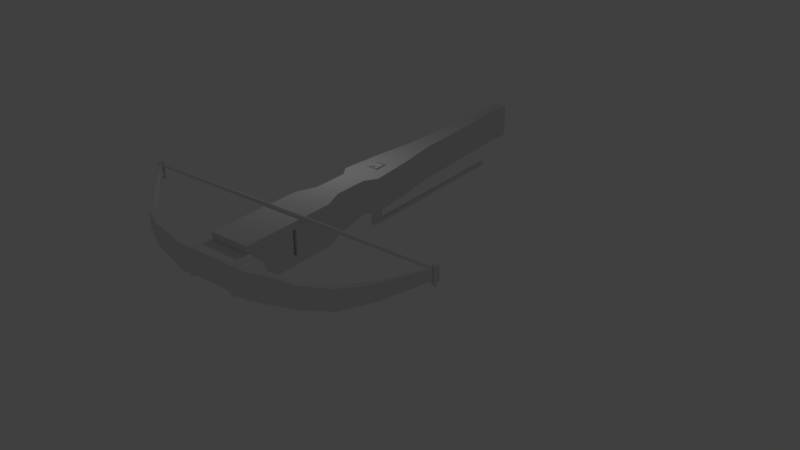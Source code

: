# Source: Crossbow.blend  (saved by Blender 2.79.0; exported with 4.5.12 LTS)
import bpy
from mathutils import Matrix  # noqa: F401  (used for matrix-valued properties, if any)

bpy.ops.wm.read_factory_settings(use_empty=True)
scene = bpy.context.scene
scene.name = 'Scene'

# ---- collections
col_collection_1 = bpy.data.collections.new('Collection 1'); scene.collection.children.link(col_collection_1)

# ---- materials (node trees are filled in below, after node groups)
mat_material = bpy.data.materials.new('Material')
mat_material.alpha_threshold = 0.0
mat_material.use_transparent_shadow = False
mat_material.roughness = 0.5
mat_material.line_color = (0.0, 0.0, 0.0, 1.0)

# ---- material node trees

# ---- world
world_world = bpy.data.worlds.new('World'); scene.world = world_world
world_world.color = (0.05088, 0.05088, 0.05088)
world_world.use_sun_shadow = False
world_world.sun_shadow_jitter_overblur = 0.0
world_world.cycles.sampling_method = 'MANUAL'

# ---- cameras
cam_camera = bpy.data.cameras.new('Camera')
cam_camera.clip_end = 100.0
cam_camera.lens = 35.0
cam_camera.sensor_width = 32.0
cam_camera.sensor_height = 18.0
cam_camera.ortho_scale = 7.314
cam_camera.dof.focus_distance = 0.0
cam_camera.dof.aperture_fstop = 128.0

# ---- lights
light_lamp = bpy.data.lights.new('Lamp', 'POINT')
light_lamp.transmission_factor = 0.0
light_lamp.cutoff_distance = 30.0
light_lamp.energy = 100.0
light_lamp.shadow_buffer_clip_start = 1.001
light_lamp.shadow_soft_size = 0.1
light_lamp.shadow_maximum_resolution = 0.006
light_lamp.use_absolute_resolution = True

# ---- meshes
me_cube = bpy.data.meshes.new('Cube')
me_cube.from_pydata([(1.0, 1.0, -1.0), (1.0, -1.0, -1.0), (-1.0, -1.0, -1.0), (-1.0, 1.0, -1.0), (1.0, 1.0, 1.0), (1.0, -1.0, 1.0), (-1.0, -1.0, 1.0), (-1.0, 1.0, 1.0), (-1.0, -1.0, -0.5716), (-1.0, -1.0, 0.6565), (-1.0, 1.0, -0.5716), (-1.0, 1.0, 0.6565), (-3.715, -1.0, -1.0), (-3.715, 1.0, -1.0), (-3.715, -1.0, 0.6565), (-3.715, -1.0, 1.0), (-3.715, 1.0, 0.6565), (-3.715, 1.0, 1.0), (-3.715, -1.0, -0.5716), (-3.715, 1.0, -0.5716), (2.025, 0.6005, -1.0), (2.025, -0.6005, -1.0), (2.025, 0.6005, 1.0), (2.025, -0.6005, 1.0), (3.756, 0.6005, -0.6712), (3.756, -0.6005, -0.6712), (3.756, 0.6005, 1.0), (3.756, -0.6005, 1.0), (4.346, 0.972, -0.6712), (4.346, -0.972, -0.6712), (4.346, 0.972, 1.0), (4.346, -0.972, 1.0), (15.94, 0.3206, -0.6712), (15.94, -0.3206, -0.6712), (15.94, 0.3206, 1.0), (15.94, -0.3206, 1.0), (10.86, 0.4355, 1.0), (10.86, -0.4355, 1.0), (10.86, -0.4355, -0.6712), (10.86, 0.4355, -0.6712), (8.69, 0.4954, 1.0), (6.518, 0.7932, 1.0), (8.69, 0.4954, -0.6712), (6.518, 0.7932, -0.6712), (6.518, -0.7932, 1.0), (8.69, -0.4954, 1.0), (6.518, -0.7932, -0.6712), (8.69, -0.4954, -0.6712), (5.794, 0.8528, 1.0), (5.07, 0.9124, 1.0), (5.794, 0.8528, -0.6712), (5.07, 0.9124, -0.6712), (5.07, -0.9124, 1.0), (5.794, -0.8528, 1.0), (5.07, -0.9124, -0.6712), (5.794, -0.8528, -0.6712), (16.19, -0.3206, 1.0), (16.19, -0.3206, -0.6712), (16.19, 0.3206, 1.0), (16.19, 0.3206, -0.6712), (15.11, 0.2558, -0.6712), (15.11, 0.2558, 1.0), (15.11, -0.2558, -0.6712), (15.11, -0.2558, 1.0), (5.07, 0.3041, -0.6712), (5.07, -0.3041, -0.6712), (5.794, 0.2843, -0.6712), (5.794, -0.2843, -0.6712), (5.07, -0.3041, 1.0), (5.07, 0.3041, 1.0), (5.794, -0.2843, 1.0), (5.794, 0.2843, 1.0)], [], [(39, 36, 61, 60), (36, 37, 63, 61), (33, 35, 63, 62), (32, 34, 58, 59), (4, 0, 3, 10, 11, 7), (33, 32, 59, 57), (1, 5, 6, 9, 8, 2), (10, 3, 13, 19), (7, 11, 16, 17), (2, 8, 18, 12), (9, 6, 15, 14), (27, 25, 29, 31), (5, 1, 21, 23), (23, 21, 25, 27), (22, 26, 24, 20), (26, 30, 28, 24), (40, 36, 39, 42), (46, 43, 42, 47), (31, 29, 54, 52), (62, 63, 37, 38), (35, 33, 57, 56), (62, 60, 32, 33), (45, 47, 38, 37), (44, 46, 47, 45), (52, 54, 55, 53), (50, 48, 41, 43), (43, 41, 40, 42), (46, 44, 53, 55), (41, 44, 45, 40), (67, 66, 50, 43, 46, 55), (64, 51, 50, 66), (51, 49, 48, 50), (61, 63, 35, 34), (68, 52, 53, 70), (60, 61, 34, 32), (30, 49, 51, 28), (49, 69, 71, 48), (64, 69, 68, 65), (30, 31, 52, 68, 69, 49), (54, 65, 67, 55), (66, 67, 70, 71), (29, 28, 51, 64, 65, 54), (71, 70, 53, 44, 41, 48), (40, 45, 37, 36), (47, 42, 39, 38), (0, 4, 22, 20), (26, 27, 31, 30), (25, 24, 28, 29), (22, 23, 27, 26), (4, 5, 23, 22), (21, 20, 24, 25), (11, 9, 14, 16), (3, 2, 12, 13), (18, 19, 13, 12), (15, 17, 16, 14), (9, 11, 10, 8), (8, 10, 19, 18), (6, 7, 17, 15), (1, 0, 20, 21), (34, 35, 56, 58), (7, 6, 5, 4), (58, 56, 57, 59), (0, 1, 2, 3), (38, 39, 60, 62), (71, 69, 64, 66), (70, 67, 65, 68)])
me_cube.materials.append(mat_material)
me_cube.use_remesh_preserve_volume = False
me_cube.use_remesh_preserve_attributes = False
me_cube.use_mirror_vertex_groups = False
me_cube.update()
me_cube_004 = bpy.data.meshes.new('Cube.004')
me_cube_004.from_pydata([(0.2798, -0.2611, -1.0), (0.237, -0.2611, 1.057), (0.2798, 0.2611, -1.0), (0.237, 0.2611, 1.057), (0.2798, -0.08703, -1.0), (0.2798, 0.08703, -1.0), (0.237, 0.08703, 1.057), (0.237, -0.08703, 1.057), (-0.216, 0.2611, -1.0), (-0.3183, 0.2611, -1.0), (-0.3183, 0.2611, 1.057), (-0.216, 0.2611, 1.057), (-0.3183, -0.2611, -1.0), (-0.216, -0.2611, -1.0), (-0.216, -0.2611, 1.057), (-0.3183, -0.2611, 1.057), (-0.3183, 0.08703, 1.057), (-0.216, 0.08703, 1.057), (-0.3183, -0.08703, 1.057), (-0.216, -0.08703, 1.057), (-0.216, 0.08703, -1.0), (-0.3183, 0.08703, -1.0), (-0.216, -0.08703, -1.0), (-0.3183, -0.08703, -1.0), (-0.3183, 0.08703, 1.141), (-0.216, 0.08703, 1.141), (-0.3183, -0.08703, 1.141), (-0.216, -0.08703, 1.141), (-0.2663, 0.08703, -1.907), (-0.3183, 0.08703, -1.825), (-0.2663, -0.08703, -1.907), (-0.3183, -0.08703, -1.825), (0.2798, -0.08703, -1.988), (0.2798, 0.08703, -1.988), (-0.216, 0.08703, -1.988), (-0.216, -0.08703, -1.988), (9.101, -0.08703, -1.825), (9.101, 0.08703, -1.825), (9.101, -0.08703, -1.988), (9.101, 0.08703, -1.988), (0.476, -0.08703, -1.825), (0.2798, -0.08703, -1.597), (0.1503, -0.08703, -1.844), (0.2798, -0.08703, -1.955), (0.2798, 0.08703, -1.597), (0.476, 0.08703, -1.825), (0.2798, 0.08703, -1.955), (0.1503, 0.08703, -1.844)], [], [(8, 11, 3, 2), (4, 7, 1, 0), (22, 4, 0, 13), (8, 2, 5, 20), (40, 43, 32, 38, 36), (2, 3, 6, 5), (5, 6, 7, 4), (23, 21, 29, 31), (21, 16, 10, 9), (9, 8, 20, 21), (6, 17, 19, 7), (16, 18, 26, 24), (3, 11, 17, 6), (11, 10, 16, 17), (7, 19, 14, 1), (19, 18, 15, 14), (23, 12, 15, 18), (23, 22, 13, 12), (0, 1, 14, 13), (13, 14, 15, 12), (18, 16, 21, 23), (9, 10, 11, 8), (25, 24, 26, 27), (18, 19, 27, 26), (17, 16, 24, 25), (19, 17, 25, 27), (4, 22, 30, 42, 41), (22, 23, 31, 30), (21, 20, 28, 29), (43, 42, 30, 35, 32), (34, 33, 32, 35), (33, 46, 45, 37, 39), (29, 28, 30, 31), (34, 35, 30, 28), (32, 33, 39, 38), (37, 36, 38, 39), (28, 47, 46, 33, 34), (5, 4, 41, 44), (20, 5, 44, 47, 28), (40, 41, 42, 43), (44, 45, 46, 47), (40, 45, 44, 41), (45, 40, 36, 37)])
me_cube_004.use_remesh_preserve_volume = False
me_cube_004.use_remesh_preserve_attributes = False
me_cube_004.use_mirror_vertex_groups = False
me_cube_004.update()
me_cube_003 = bpy.data.meshes.new('Cube.003')
me_cube_003.from_pydata([(-0.05962, -1.0, -0.02649), (-0.136, -1.0, -0.05962), (-0.02649, -1.0, 0.05962), (-0.05962, -1.0, 0.02649), (-0.08299, -1.0, -0.05962), (0.05962, -1.0, -0.02649), (0.05962, -1.0, 0.02649), (0.02649, -1.0, 0.05962), (-0.136, 0.0, -0.05962), (-0.05962, 0.0, -0.02649), (-0.05962, 0.0, 0.02649), (-0.02649, 0.0, 0.05962), (0.05962, 0.0, -0.02649), (-0.08299, 0.0, -0.05962), (0.02649, 0.0, 0.05962), (0.05962, 0.0, 0.02649), (-0.136, -7.734, -0.05962), (-0.1691, -7.734, -0.02649), (-0.08299, -7.734, 0.05963), (-0.04986, -7.734, 0.0265), (-0.1691, -7.734, 0.0265), (-0.136, -7.734, 0.05963), (-0.04986, -7.734, -0.02649), (-0.08299, -7.734, -0.05962), (-0.136, -1.322, -0.05962), (-0.136, -2.688, -0.05962), (-0.136, -4.055, -0.05962), (-0.136, -5.421, -0.05962), (-0.1305, -5.421, -0.02649), (-0.1086, -4.055, -0.02649), (-0.08668, -2.688, -0.02649), (-0.06478, -1.322, -0.02649), (-0.03165, -1.322, 0.05962), (-0.05355, -2.688, 0.05962), (-0.07545, -4.055, 0.05962), (-0.09734, -5.421, 0.05962), (-0.04436, -5.421, 0.05962), (-0.02246, -4.055, 0.05962), (-0.0005621, -2.688, 0.05962), (0.02133, -1.322, 0.05962), (-0.08299, -1.322, -0.05962), (-0.08299, -2.688, -0.05962), (-0.08299, -4.055, -0.05962), (-0.08299, -5.421, -0.05962), (-0.1305, -5.421, 0.02649), (-0.1086, -4.055, 0.02649), (-0.08668, -2.688, 0.02649), (-0.06478, -1.322, 0.02649), (0.05446, -1.322, -0.02649), (0.03257, -2.688, -0.02649), (0.01067, -4.055, -0.02649), (-0.01123, -5.421, -0.02649), (0.05446, -1.322, 0.02649), (0.03257, -2.688, 0.02649), (0.01067, -4.055, 0.02649), (-0.01123, -5.421, 0.02649), (-0.05837, -7.631, 0.1566), (-0.05837, -7.631, -0.623), (-0.1642, -7.828, -0.623), (-0.1642, -7.828, 0.1566), (-0.1147, -7.848, -0.623), (-0.1147, -7.848, 0.1566), (-0.09419, -7.898, -0.623), (-0.09419, -7.898, 0.1566), (-0.1147, -7.947, -0.623), (-0.1147, -7.947, 0.1566), (-0.1642, -7.968, -0.623), (-0.1642, -7.968, 0.1566), (-0.2138, -7.947, -0.623), (-0.2138, -7.947, 0.1566), (-0.2343, -7.898, -0.623), (-0.2343, -7.898, 0.1566), (-0.2138, -7.848, -0.623), (-0.2138, -7.848, 0.1566), (-0.00884, -7.651, -0.623), (-0.00884, -7.651, 0.1566), (0.01167, -7.701, -0.623), (0.01167, -7.701, 0.1566), (-0.00884, -7.75, -0.623), (-0.00884, -7.75, 0.1566), (-0.05837, -7.771, -0.623), (-0.05837, -7.771, 0.1566), (-0.1079, -7.75, -0.623), (-0.1079, -7.75, 0.1566), (-0.1284, -7.701, -0.623), (-0.1284, -7.701, 0.1566), (-0.1079, -7.651, -0.623), (-0.1079, -7.651, 0.1566), (-0.1896, -7.946, 0.2248), (-0.03372, -7.645, 0.2248), (0.009712, -7.669, 0.2043), (-0.1461, -7.97, 0.2043), (0.0277, -7.679, 0.1547), (-0.1281, -7.98, 0.1547), (0.009712, -7.669, 0.1052), (-0.1461, -7.97, 0.1052), (-0.03372, -7.645, 0.08469), (-0.1896, -7.946, 0.08469), (-0.07716, -7.622, 0.1052), (-0.233, -7.923, 0.1052), (-0.09515, -7.612, 0.1547), (-0.251, -7.913, 0.1547), (-0.07716, -7.622, 0.2043), (-0.233, -7.923, 0.2043), (-0.1896, -7.946, -0.5433), (-0.03372, -7.645, -0.5433), (0.009712, -7.669, -0.5638), (-0.1461, -7.97, -0.5638), (0.0277, -7.679, -0.6134), (-0.1281, -7.98, -0.6134), (0.009712, -7.669, -0.6629), (-0.1461, -7.97, -0.6629), (-0.03372, -7.645, -0.6834), (-0.1896, -7.946, -0.6834), (-0.07716, -7.622, -0.6629), (-0.233, -7.923, -0.6629), (-0.09515, -7.612, -0.6134), (-0.251, -7.913, -0.6134), (-0.07716, -7.622, -0.5638), (-0.233, -7.923, -0.5638)], [], [(8, 13, 4, 1), (14, 11, 2, 7), (12, 15, 6, 5), (28, 27, 16, 17), (8, 1, 0, 9), (14, 7, 6, 15), (2, 11, 10, 3), (4, 13, 12, 5), (0, 3, 10, 9), (23, 22, 19, 18, 21, 20, 17, 16), (36, 35, 21, 18), (27, 43, 23, 16), (44, 28, 17, 20), (43, 51, 22, 23), (51, 55, 19, 22), (35, 44, 20, 21), (55, 36, 18, 19), (6, 7, 39, 52), (52, 39, 38, 53), (53, 38, 37, 54), (54, 37, 36, 55), (2, 3, 47, 32), (32, 47, 46, 33), (33, 46, 45, 34), (34, 45, 44, 35), (5, 6, 52, 48), (48, 52, 53, 49), (49, 53, 54, 50), (50, 54, 55, 51), (4, 5, 48, 40), (40, 48, 49, 41), (41, 49, 50, 42), (42, 50, 51, 43), (3, 0, 31, 47), (47, 31, 30, 46), (46, 30, 29, 45), (45, 29, 28, 44), (1, 4, 40, 24), (24, 40, 41, 25), (25, 41, 42, 26), (26, 42, 43, 27), (7, 2, 32, 39), (39, 32, 33, 38), (38, 33, 34, 37), (37, 34, 35, 36), (0, 1, 24, 31), (31, 24, 25, 30), (30, 25, 26, 29), (29, 26, 27, 28), (75, 56, 87, 85, 83, 81, 79, 77), (58, 59, 61, 60), (82, 83, 85, 84), (60, 61, 63, 62), (80, 81, 83, 82), (62, 63, 65, 64), (78, 79, 81, 80), (64, 65, 67, 66), (57, 74, 76, 78, 80, 82, 84, 86), (76, 77, 79, 78), (66, 67, 69, 68), (86, 87, 56, 57), (74, 75, 77, 76), (68, 69, 71, 70), (61, 59, 73, 71, 69, 67, 65, 63), (57, 56, 75, 74), (70, 71, 73, 72), (84, 85, 87, 86), (72, 73, 59, 58), (58, 60, 62, 64, 66, 68, 70, 72), (91, 88, 103, 101, 99, 97, 95, 93), (98, 99, 101, 100), (96, 97, 99, 98), (94, 95, 97, 96), (89, 90, 92, 94, 96, 98, 100, 102), (92, 93, 95, 94), (102, 103, 88, 89), (90, 91, 93, 92), (89, 88, 91, 90), (100, 101, 103, 102), (107, 104, 119, 117, 115, 113, 111, 109), (114, 115, 117, 116), (112, 113, 115, 114), (110, 111, 113, 112), (105, 106, 108, 110, 112, 114, 116, 118), (108, 109, 111, 110), (118, 119, 104, 105), (106, 107, 109, 108), (105, 104, 107, 106), (116, 117, 119, 118)])
me_cube_003.use_remesh_preserve_volume = False
me_cube_003.use_remesh_preserve_attributes = False
me_cube_003.use_mirror_vertex_groups = False
me_cube_003.update()
me_cube_002 = bpy.data.meshes.new('Cube.002')
me_cube_002.from_pydata([(-1.711, -1.0, -0.5626), (-1.711, -1.0, 0.6491), (1.0, -0.8712, -0.5626), (0.8712, -1.0, -0.5626), (0.8712, -1.0, 0.6491), (1.0, -0.8712, 0.6491), (-2.653, -1.0, -0.5626), (-2.653, -1.0, 0.6491), (1.0, 0.0, -0.5626), (1.0, 0.0, 0.6491), (-1.711, 0.0, -0.5626), (-1.711, 0.0, 0.6491), (-2.621, 0.0, -0.5626), (-2.621, 0.0, 0.6491), (-1.655, -1.091, -0.6247), (-1.655, -1.091, 0.7111), (-2.714, -1.091, -0.6247), (-2.714, -1.091, 0.7111), (-1.655, -1.361, -0.6247), (-1.655, -1.361, 0.7111), (-2.714, -1.361, -0.6247), (-2.714, -1.361, 0.7111), (-1.695, -1.444, -0.581), (-1.695, -1.444, 0.6674), (-2.674, -1.444, -0.581), (-2.674, -1.444, 0.6674), (-1.695, -1.941, -0.581), (-1.695, -1.941, 0.6674), (-2.674, -1.941, -0.581), (-2.674, -1.941, 0.6674), (-2.068, -2.548, -0.581), (-2.068, -2.548, 0.6674), (-2.45, -2.548, -0.581), (-2.45, -2.548, 0.6674), (-1.847, -3.93, -0.483), (-1.847, -3.93, 0.5694), (-2.078, -4.02, -0.483), (-2.078, -4.02, 0.5694), (-1.22, -5.26, -0.3747), (-1.22, -5.26, 0.6115), (-1.433, -5.338, -0.3792), (-1.433, -5.338, 0.6071), (1.198, -7.705, 0.6174), (1.198, -7.705, 1.166), (1.161, -7.796, 0.6174), (1.161, -7.796, 1.166), (-0.4654, -6.493, 0.01468), (-0.4654, -6.493, 0.7865), (-0.2639, -6.408, 0.822), (-0.2639, -6.408, 0.05096), (1.28, -7.738, 0.6174), (1.28, -7.738, 1.166), (1.243, -7.829, 0.6174), (1.243, -7.829, 1.166), (1.371, -7.775, 0.6174), (1.371, -7.775, 1.166), (1.334, -7.866, 0.6174), (1.334, -7.866, 1.166), (1.493, -7.825, 0.6174), (1.493, -7.825, 1.166), (1.457, -7.916, 0.6174), (1.457, -7.916, 1.166), (1.198, -7.705, 1.229), (1.161, -7.796, 1.229), (1.161, -7.796, 0.5539), (1.198, -7.705, 0.5539), (1.28, -7.738, 1.229), (1.243, -7.829, 1.229), (1.243, -7.829, 0.5539), (1.28, -7.738, 0.5539), (1.371, -7.775, 1.229), (1.334, -7.866, 1.229), (1.334, -7.866, 0.5539), (1.371, -7.775, 0.5539), (1.493, -7.825, 1.229), (1.457, -7.916, 1.229), (1.457, -7.916, 0.5539), (1.493, -7.825, 0.5539), (1.388, -7.734, 0.6174), (1.388, -7.734, 1.166), (1.318, -7.907, 0.6174), (1.318, -7.907, 1.166), (1.51, -7.784, 0.6174), (1.51, -7.784, 1.166), (1.44, -7.957, 0.6174), (1.44, -7.957, 1.166), (1.318, -7.907, 1.229), (1.44, -7.957, 1.229), (1.51, -7.784, 1.229), (1.388, -7.734, 1.229), (1.51, -7.784, 0.5539), (1.388, -7.734, 0.5539), (1.44, -7.957, 0.5539), (1.318, -7.907, 0.5539)], [], [(3, 4, 1, 0), (8, 9, 5, 2), (4, 3, 2, 5), (0, 1, 15, 14), (10, 0, 6, 12), (10, 8, 2, 3, 0), (5, 9, 11, 1, 4), (1, 11, 13, 7), (6, 7, 13, 12), (16, 14, 18, 20), (1, 7, 17, 15), (6, 0, 14, 16), (7, 6, 16, 17), (19, 21, 25, 23), (17, 16, 20, 21), (15, 17, 21, 19), (14, 15, 19, 18), (22, 23, 27, 26), (18, 19, 23, 22), (20, 18, 22, 24), (21, 20, 24, 25), (28, 26, 30, 32), (24, 22, 26, 28), (25, 24, 28, 29), (23, 25, 29, 27), (31, 33, 37, 35), (29, 28, 32, 33), (27, 29, 33, 31), (26, 27, 31, 30), (36, 34, 38, 40), (30, 31, 35, 34), (32, 30, 34, 36), (33, 32, 36, 37), (47, 46, 44, 45), (37, 36, 40, 41), (35, 37, 41, 39), (34, 35, 39, 38), (44, 42, 65, 64), (48, 47, 45, 43), (49, 48, 43, 42), (46, 49, 42, 44), (40, 38, 49, 46), (38, 39, 48, 49), (39, 41, 47, 48), (41, 40, 46, 47), (51, 53, 57, 55), (42, 43, 51, 50), (43, 45, 63, 62), (45, 44, 52, 53), (72, 76, 92, 93), (50, 51, 55, 54), (52, 50, 54, 56), (53, 52, 56, 57), (58, 59, 61, 60), (57, 56, 80, 81), (59, 58, 82, 83), (77, 73, 91, 90), (62, 63, 67, 66), (64, 65, 69, 68), (70, 71, 75, 74), (72, 73, 77, 76), (53, 51, 66, 67), (55, 57, 71, 70), (50, 52, 68, 69), (61, 59, 74, 75), (56, 54, 73, 72), (45, 53, 67, 63), (58, 60, 76, 77), (51, 43, 62, 66), (54, 55, 79, 78), (42, 50, 69, 65), (70, 74, 88, 89), (52, 44, 64, 68), (84, 80, 93, 92), (78, 79, 83, 82), (78, 82, 90, 91), (81, 80, 84, 85), (81, 85, 87, 86), (83, 79, 89, 88), (74, 59, 83, 88), (60, 61, 85, 84), (58, 77, 90, 82), (61, 75, 87, 85), (73, 54, 78, 91), (56, 72, 93, 80), (71, 57, 81, 86), (76, 60, 84, 92), (75, 71, 86, 87), (55, 70, 89, 79)])
me_cube_002.use_remesh_preserve_volume = False
me_cube_002.use_remesh_preserve_attributes = False
me_cube_002.use_mirror_vertex_groups = False
me_cube_002.update()

# ---- objects
ob_main_body = bpy.data.objects.new('Main Body', me_cube)
ob_lever = bpy.data.objects.new('Lever', me_cube_004)
ob_sinew = bpy.data.objects.new('Sinew', me_cube_003)
ob_bow = bpy.data.objects.new('Bow', me_cube_002)
ob_lamp = bpy.data.objects.new('Lamp', light_lamp)
ob_camera = bpy.data.objects.new('Camera', cam_camera)

# ---- transforms, parenting, visibility, modifiers, constraints
ob_main_body.location = (0.0, 0.0, 0.0)
ob_main_body.lock_rotations_4d = False
ob_main_body.empty_display_type = 'ARROWS'
ob_main_body.lineart.crease_threshold = 0.0
ob_lever.parent = ob_main_body
ob_lever.location = (5.4, 0.0, 0.0)
ob_lever.lineart.crease_threshold = 0.0
ob_sinew.parent = ob_main_body
ob_sinew.location = (-0.6434, 0.0, 1.069)
ob_sinew.lineart.crease_threshold = 0.0
_m = ob_sinew.modifiers.new('Mirror', 'MIRROR')
_m.use_axis = (False, True, False)
ob_bow.parent = ob_main_body
ob_bow.location = (-2.068, 0.0, 0.0)
ob_bow.lineart.crease_threshold = 0.0
_m = ob_bow.modifiers.new('Mirror', 'MIRROR')
_m.use_axis = (False, True, False)
ob_lamp.location = (4.076, 1.005, 5.904)
ob_lamp.rotation_euler = (0.6503, 0.05522, 1.866)
ob_lamp.lock_rotations_4d = False
ob_lamp.empty_display_type = 'ARROWS'
ob_lamp.color = (0.0, 0.0, 0.0, 0.0)
ob_lamp.lineart.crease_threshold = 0.0
ob_camera.location = (-23.42, -23.93, 17.21)
ob_camera.rotation_euler = (1.095, 8.17e-07, -0.9072)
ob_camera.scale = (1.0, 1.0, 1.0)
ob_camera.lock_rotations_4d = False
ob_camera.empty_display_type = 'ARROWS'
ob_camera.color = (0.0, 0.0, 0.0, 0.0)
ob_camera.display_type = 'WIRE'
ob_camera.lineart.crease_threshold = 0.0

# ---- collection membership
col_collection_1.objects.link(ob_main_body)
col_collection_1.objects.link(ob_lever)
col_collection_1.objects.link(ob_sinew)
col_collection_1.objects.link(ob_bow)
col_collection_1.objects.link(ob_lamp)
col_collection_1.objects.link(ob_camera)

# ---- scene / render settings (as saved in the file)
scene.camera = ob_camera
scene.frame_start = 1; scene.frame_end = 250; scene.frame_set(1)
scene.render.engine = 'BLENDER_EEVEE_NEXT'
scene.render.resolution_percentage = 50
scene.render.dither_intensity = 0.0
scene.cycles.use_denoising = False
scene.cycles.samples = 128
scene.cycles.sampling_pattern = 'TABULATED_SOBOL'
scene.cycles.use_adaptive_sampling = False
scene.cycles.use_light_tree = False
scene.cycles.blur_glossy = 0.0
scene.cycles.sample_clamp_indirect = 0.0
scene.view_settings.view_transform = 'Standard'
bpy.context.view_layer.update()
